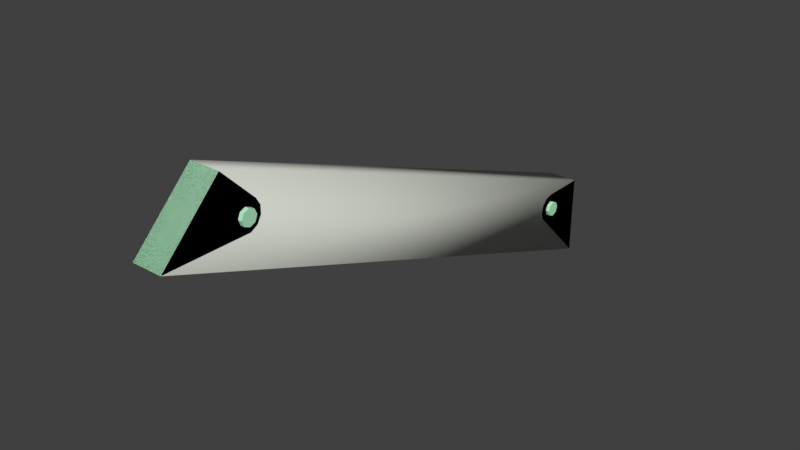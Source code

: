 # Source: support.blend  (saved by Blender 2.79.0; exported with 4.5.12 LTS)
import bpy
from mathutils import Matrix  # noqa: F401  (used for matrix-valued properties, if any)

bpy.ops.wm.read_factory_settings(use_empty=True)
scene = bpy.context.scene
scene.name = 'fling_support_01.qc'

# ---- collections
col_collection_1 = bpy.data.collections.new('Collection 1'); scene.collection.children.link(col_collection_1)
col_collection_11 = bpy.data.collections.new('Collection 11'); scene.collection.children.link(col_collection_11)

# ---- materials (node trees are filled in below, after node groups)
mat_railing_underground = bpy.data.materials.new('railing_underground')
mat_railing_underground.alpha_threshold = 0.0
mat_railing_underground.use_transparent_shadow = False
mat_railing_underground.diffuse_color = (0.4801, 0.9043, 0.5992, 1.0)
mat_railing_underground.roughness = 0.5
mat_phy = bpy.data.materials.new('  phy')
mat_phy.alpha_threshold = 0.0
mat_phy.use_transparent_shadow = False
mat_phy.diffuse_color = (0.6318, 0.6544, 0.5867, 1.0)
mat_phy.roughness = 0.5

# ---- material node trees

# ---- world
world_world = bpy.data.worlds.new('World'); scene.world = world_world
world_world.color = (0.05088, 0.05088, 0.05088)
world_world.use_sun_shadow = False
world_world.sun_shadow_jitter_overblur = 0.0
world_world.cycles.sampling_method = 'MANUAL'

# ---- meshes
me_fling_support_01_reference = bpy.data.meshes.new('fling_support_01_reference')
me_fling_support_01_reference.from_pydata([(-0.7098, -7.732, 3.076), (-0.7098, -7.0, 2.344), (1.96, 2e-06, -4.656), (0.7098, -7.0, 2.344), (1.96, -7.732, 3.076), (0.7098, -7.732, 3.076), (1.96, -8.0, 4.076), (0.7098, -7.732, 5.076), (1.96, -7.732, 5.076), (0.7098, -7.0, 5.808), (1.96, -6.0, 6.076), (0.7098, -4.0, 6.076), (1.96, 2e-06, 6.076), (-1.96, 2e-06, 6.076), (-0.7098, -4.0, 6.076), (-0.7098, -6.0, 6.076), (-1.96, -6.0, 6.076), (-1.96, -7.0, 5.808), (-0.7098, -8.0, 4.076), (-1.96, -7.732, 5.076), (-1.96, -7.732, 3.076), (-1.96, -63.23, 29.45), (-1.96, -58.47, 23.28), (-1.96, -60.92, 21.87), (-0.4598, -61.99, 24.37), (0.4598, -61.7, 22.71), (-0.4598, -60.98, 22.21), (0.4598, -59.35, 21.59), (1.256, -58.48, 21.76), (1.716, -58.21, 22.51), (1.256, -47.21, 17.66), (1.716, -57.9, 23.37), (1.256, -46.35, 20.02), (-0.4598, -47.36, 17.23), (0.4598, -47.36, 17.23), (-1.96, -59.89, 21.87), (1.96, -63.23, 29.45), (-0.7098, -60.4, 26.63), (-1.96, -58.99, 25.21), (-0.7098, -58.47, 24.32), (-1.96, -58.47, 24.32), (-0.7098, -58.47, 23.28), (-1.96, -58.99, 22.38), (-0.7098, -58.99, 22.38), (-1.96, -70.82, 21.87), (-0.7098, -60.92, 21.87), (0.7098, -65.16, 21.87), (1.96, -59.89, 21.87), (0.7098, -59.89, 21.87), (0.7098, -58.99, 22.38), (1.96, -58.47, 23.28), (0.7098, -58.47, 24.32), (1.96, -58.99, 25.21), (1.96, -58.47, 24.32), (0.7098, -58.99, 25.21), (0.7098, -60.4, 26.63), (-1.256, -58.48, 21.76), (-1.256, -47.21, 17.66), (-1.716, -46.94, 18.41), (-1.716, -57.9, 23.37), (-1.256, -57.62, 24.12), (-1.256, -46.35, 20.02), (-0.4598, -46.19, 20.45), (0.4598, -46.19, 20.45), (0.4598, -61.49, 25.09), (0.4598, -60.7, 25.46), (0.4598, -7.762, 6.544), (1.716, -8.506, 4.499), (-1.716, -8.192, 5.363), (0.4598, -58.64, 21.33), (0.4598, -57.47, 24.56), (1.256, -57.62, 24.12), (-1.716, -58.21, 22.51), (-0.4598, -4.338, 4.369), (-0.4598, -5.707, 2.414), (-0.4598, -4.707, 5.161), (-0.4598, -61.49, 25.09), (-0.4598, -60.7, 25.46), (-0.4598, -62.07, 23.5), (-0.4598, -61.7, 22.71), (-0.4598, -59.83, 25.38), (-0.4598, -59.35, 21.59), (-0.4598, -58.17, 24.81), (-0.4598, -57.47, 24.56), (-0.4598, -58.64, 21.33), (0.4598, -4.707, 5.161), (0.4598, -5.423, 5.662), (-0.4598, -5.423, 5.662), (0.4598, -7.058, 6.287), (-0.4598, -7.058, 6.287), (0.4598, -19.04, 10.65), (-1.256, -7.92, 6.112), (-0.4598, -19.04, 10.65), (-0.4598, -7.762, 6.544), (-1.256, -19.2, 10.22), (-1.716, -19.47, 9.468), (-1.716, -19.78, 8.604), (-1.716, -8.506, 4.499), (-1.256, -8.779, 3.751), (-1.256, -20.06, 7.855), (-0.4598, -8.936, 3.319), (-0.4598, -4.414, 3.499), (-0.4598, -4.915, 2.784), (0.4598, -6.577, 2.491), (-0.4598, -6.577, 2.491), (-0.4598, -8.231, 3.062), (0.4598, -8.231, 3.062), (0.4598, -20.21, 7.423), (1.256, -8.779, 3.751), (1.716, -19.78, 8.604), (1.716, -8.192, 5.363), (1.256, -19.2, 10.22), (1.716, -19.47, 9.468), (1.256, -7.92, 6.112), (1.96, -7.0, 2.344), (1.96, -7.0, 5.808), (2.46, -6.707, 3.369), (2.46, -7.0, 4.076), (2.46, -6.0, 3.076), (2.46, -60.4, 24.8), (2.46, -61.11, 24.5), (2.46, -6.707, 4.783), (1.96, -6.707, 4.783), (1.96, -7.0, 4.076), (1.96, -6.707, 3.369), (2.46, -5.293, 3.369), (1.96, -6.0, 3.076), (1.96, -5.293, 3.369), (1.96, -5.0, 4.076), (2.46, -5.0, 4.076), (2.46, -5.293, 4.783), (2.46, -6.0, 5.076), (1.96, -5.293, 4.783), (1.96, -6.0, 5.076), (0.7098, -6.0, 6.076), (0.7098, -4.0, -0.6557), (0.7098, -8.0, 4.076), (1.96, -59.7, 24.5), (1.96, -60.4, 24.8), (1.96, -61.11, 24.5), (1.96, -61.4, 23.8), (2.46, -61.4, 23.8), (2.46, -61.11, 23.09), (1.96, -61.11, 23.09), (2.46, -60.4, 22.8), (1.96, -60.4, 22.8), (2.46, -59.7, 23.09), (1.96, -59.7, 23.09), (1.96, -59.4, 23.8), (2.46, -59.7, 24.5), (2.46, -59.4, 23.8), (0.7098, -58.47, 23.28), (0.7098, -60.92, 21.87), (-2.46, -59.7, 23.09), (-2.46, -60.4, 22.8), (-2.46, -59.4, 23.8), (-1.96, -59.7, 24.5), (-1.96, -59.4, 23.8), (-1.96, -59.7, 23.09), (-1.96, -60.4, 22.8), (-2.46, -61.11, 23.09), (-1.96, -61.11, 23.09), (-1.96, -61.4, 23.8), (-2.46, -61.4, 23.8), (-1.96, -61.11, 24.5), (-2.46, -61.11, 24.5), (-1.96, -60.4, 24.8), (-2.46, -60.4, 24.8), (-2.46, -59.7, 24.5), (1.96, -60.92, 21.87), (1.96, -58.99, 22.38), (1.96, -70.82, 21.87), (0.3258, -47.19, 17.7), (-0.3258, -47.19, 17.7), (0.3258, -20.07, 7.823), (-0.3258, -20.07, 7.823), (-0.8901, -47.08, 18.0), (-0.8901, -19.96, 8.129), (-1.216, -46.89, 18.53), (-1.216, -19.76, 8.659), (-1.216, -46.67, 19.14), (-1.216, -19.54, 9.271), (-0.8901, -19.35, 9.802), (-0.8901, -46.47, 19.67), (-0.3258, -46.36, 19.98), (-0.3258, -19.24, 10.11), (0.3258, -46.36, 19.98), (0.3258, -19.24, 10.11), (0.8901, -46.47, 19.67), (0.8901, -19.35, 9.802), (1.216, -19.54, 9.271), (1.216, -46.67, 19.14), (1.216, -19.76, 8.659), (1.216, -46.89, 18.53), (0.8901, -19.96, 8.129), (0.8901, -47.08, 18.0), (-2.46, -6.707, 3.369), (-2.46, -5.293, 4.783), (-2.46, -5.293, 3.369), (-0.7098, -4.0, -0.6557), (-0.7098, -7.0, 5.808), (-0.7098, -7.732, 5.076), (0.4598, -61.99, 24.37), (0.4598, -62.07, 23.5), (0.4598, -60.98, 22.21), (0.4598, -59.83, 25.38), (0.4598, -58.17, 24.81), (1.256, -20.06, 7.855), (-0.4598, -20.21, 7.423), (-1.96, -5.293, 4.783), (-2.46, -6.0, 5.076), (-1.96, -5.0, 4.076), (-2.46, -5.0, 4.076), (-1.96, -5.293, 3.369), (-1.96, -6.0, 3.076), (-2.46, -6.0, 3.076), (-1.96, -6.707, 3.369), (-2.46, -7.0, 4.076), (-1.96, -7.0, 4.076), (-1.96, -6.707, 4.783), (-2.46, -6.707, 4.783), (-1.96, -6.0, 5.076), (-1.96, 2e-06, -4.656), (-1.96, -8.0, 4.076), (-1.96, -7.0, 2.344), (-1.716, -46.62, 19.27), (1.716, -46.62, 19.27), (1.716, -46.94, 18.41), (0.4598, -4.338, 4.369), (0.4598, -4.414, 3.499), (0.4598, -4.915, 2.784), (0.4598, -5.707, 2.414), (0.4598, -8.936, 3.319), (-0.7098, -59.89, 21.87), (-0.7098, -58.99, 25.21), (-0.7098, -65.16, 21.87)], [], [(224, 0, 20), (0, 224, 1), (222, 1, 224), (1, 222, 199), (199, 222, 135), (2, 135, 222), (114, 135, 2), (135, 114, 3), (4, 3, 114), (3, 4, 5), (6, 5, 4), (5, 6, 136), (6, 7, 136), (7, 6, 8), (8, 9, 7), (9, 8, 115), (115, 134, 9), (134, 115, 10), (10, 11, 134), (12, 11, 10), (12, 14, 11), (13, 14, 12), (13, 15, 14), (15, 13, 16), (16, 200, 15), (200, 16, 17), (17, 201, 200), (201, 17, 19), (19, 18, 201), (18, 19, 223), (20, 18, 223), (18, 20, 0), (21, 38, 44), (40, 44, 38), (22, 44, 40), (42, 44, 22), (23, 44, 42), (23, 42, 35), (202, 24, 203), (78, 203, 24), (203, 78, 25), (79, 25, 78), (79, 26, 25), (204, 25, 26), (26, 81, 204), (27, 204, 81), (81, 34, 27), (69, 27, 34), (69, 34, 28), (30, 28, 34), (28, 30, 29), (227, 29, 30), (29, 227, 31), (226, 31, 227), (226, 32, 31), (71, 31, 32), (32, 63, 71), (70, 71, 63), (84, 33, 81), (33, 34, 81), (35, 233, 23), (52, 55, 36), (55, 37, 36), (36, 37, 21), (37, 234, 21), (38, 21, 234), (234, 39, 38), (40, 38, 39), (39, 41, 40), (22, 40, 41), (41, 43, 22), (42, 22, 43), (42, 43, 35), (233, 35, 43), (45, 23, 233), (23, 45, 44), (235, 44, 45), (46, 44, 235), (44, 46, 171), (171, 46, 169), (152, 169, 46), (169, 152, 47), (48, 47, 152), (47, 48, 170), (49, 170, 48), (49, 151, 170), (50, 170, 151), (151, 51, 50), (53, 50, 51), (51, 54, 53), (52, 53, 54), (54, 55, 52), (33, 84, 57), (56, 57, 84), (56, 72, 57), (58, 57, 72), (72, 59, 58), (225, 58, 59), (59, 60, 225), (61, 225, 60), (61, 60, 62), (83, 62, 60), (83, 82, 62), (62, 82, 63), (63, 82, 70), (206, 70, 82), (64, 65, 76), (77, 76, 65), (65, 205, 77), (80, 77, 205), (205, 206, 80), (82, 80, 206), (66, 108, 232), (108, 66, 67), (67, 66, 110), (110, 66, 113), (98, 93, 100), (93, 98, 97), (93, 97, 68), (93, 68, 91), (69, 28, 70), (29, 70, 28), (31, 70, 29), (71, 70, 31), (84, 83, 56), (72, 56, 83), (59, 72, 83), (60, 59, 83), (102, 73, 101), (73, 102, 75), (75, 102, 74), (75, 74, 104), (75, 104, 87), (87, 104, 105), (87, 105, 89), (89, 105, 100), (89, 100, 93), (24, 76, 78), (77, 78, 76), (79, 78, 77), (26, 79, 77), (80, 26, 77), (81, 26, 80), (82, 81, 80), (84, 81, 82), (83, 84, 82), (73, 85, 228), (85, 73, 75), (75, 86, 85), (86, 75, 87), (87, 88, 86), (88, 87, 89), (89, 66, 88), (66, 89, 90), (90, 89, 92), (92, 89, 93), (91, 92, 93), (92, 91, 94), (91, 95, 94), (95, 91, 68), (68, 96, 95), (96, 68, 97), (97, 99, 96), (99, 97, 98), (100, 99, 98), (99, 100, 208), (73, 229, 101), (229, 73, 228), (105, 208, 100), (105, 107, 208), (230, 101, 229), (101, 230, 102), (231, 102, 230), (102, 231, 74), (231, 104, 74), (104, 231, 103), (103, 105, 104), (105, 103, 106), (106, 107, 105), (107, 106, 232), (108, 107, 232), (107, 108, 207), (67, 207, 108), (207, 67, 109), (110, 109, 67), (109, 110, 112), (110, 111, 112), (111, 110, 113), (113, 90, 111), (90, 113, 66), (24, 202, 76), (64, 76, 202), (4, 114, 6), (2, 6, 114), (2, 8, 6), (2, 115, 8), (2, 10, 115), (10, 2, 12), (116, 121, 117), (121, 116, 118), (121, 118, 131), (131, 118, 130), (130, 118, 125), (130, 125, 129), (146, 150, 144), (142, 144, 150), (149, 142, 150), (119, 142, 149), (141, 142, 119), (120, 141, 119), (133, 121, 131), (121, 133, 122), (123, 121, 122), (121, 123, 117), (124, 117, 123), (117, 124, 116), (124, 118, 116), (118, 124, 126), (126, 125, 118), (125, 126, 127), (128, 125, 127), (125, 128, 129), (132, 129, 128), (129, 132, 130), (132, 131, 130), (131, 132, 133), (135, 134, 11), (134, 135, 9), (9, 135, 7), (7, 135, 136), (136, 135, 3), (5, 136, 3), (137, 138, 149), (119, 149, 138), (119, 138, 120), (139, 120, 138), (120, 139, 141), (140, 141, 139), (140, 143, 141), (142, 141, 143), (143, 145, 142), (144, 142, 145), (144, 145, 146), (147, 146, 145), (146, 147, 150), (148, 150, 147), (148, 137, 150), (149, 150, 137), (55, 54, 46), (51, 46, 54), (151, 46, 51), (49, 46, 151), (152, 46, 49), (152, 49, 48), (199, 11, 14), (11, 199, 135), (154, 155, 153), (155, 154, 160), (155, 160, 168), (168, 160, 167), (167, 160, 163), (167, 163, 165), (37, 55, 235), (46, 235, 55), (156, 155, 168), (155, 156, 157), (158, 155, 157), (155, 158, 153), (159, 153, 158), (153, 159, 154), (159, 160, 154), (160, 159, 161), (161, 163, 160), (163, 161, 162), (164, 163, 162), (163, 164, 165), (166, 165, 164), (165, 166, 167), (166, 168, 167), (168, 166, 156), (170, 169, 47), (169, 170, 171), (170, 50, 171), (50, 53, 171), (53, 52, 171), (36, 171, 52), (172, 194, 195), (194, 172, 174), (173, 174, 172), (174, 173, 175), (176, 175, 173), (175, 176, 177), (178, 177, 176), (177, 178, 179), (180, 179, 178), (179, 180, 181), (183, 181, 180), (181, 183, 182), (184, 182, 183), (182, 184, 185), (186, 185, 184), (185, 186, 187), (188, 187, 186), (187, 188, 189), (188, 190, 189), (190, 188, 191), (191, 192, 190), (192, 191, 193), (193, 194, 192), (194, 193, 195), (217, 220, 196), (215, 196, 220), (210, 215, 220), (197, 215, 210), (198, 215, 197), (212, 198, 197), (0, 1, 18), (199, 18, 1), (199, 201, 18), (199, 200, 201), (199, 15, 200), (15, 199, 14), (202, 203, 64), (65, 64, 203), (25, 65, 203), (205, 65, 25), (204, 205, 25), (27, 205, 204), (206, 205, 27), (69, 206, 27), (70, 206, 69), (94, 90, 92), (94, 111, 90), (95, 111, 94), (95, 112, 111), (96, 112, 95), (96, 109, 112), (99, 109, 96), (99, 207, 109), (208, 207, 99), (207, 208, 107), (221, 209, 210), (197, 210, 209), (197, 209, 212), (211, 212, 209), (212, 211, 198), (213, 198, 211), (213, 214, 198), (215, 198, 214), (214, 216, 215), (196, 215, 216), (196, 216, 217), (218, 217, 216), (217, 218, 220), (219, 220, 218), (219, 221, 220), (210, 220, 221), (222, 16, 13), (16, 222, 17), (17, 222, 19), (19, 222, 223), (223, 222, 224), (20, 223, 224), (62, 63, 61), (63, 32, 61), (61, 32, 225), (32, 226, 225), (225, 226, 58), (226, 227, 58), (58, 227, 57), (227, 30, 57), (57, 30, 33), (34, 33, 30), (228, 230, 229), (230, 228, 85), (230, 85, 231), (231, 85, 86), (231, 86, 103), (103, 86, 106), (106, 86, 88), (106, 88, 232), (232, 88, 66), (43, 45, 233), (45, 43, 235), (43, 41, 235), (41, 39, 235), (39, 234, 235), (37, 235, 234), (222, 13, 12, 2), (44, 171, 36, 21)])
me_fling_support_01_reference.polygons.foreach_set('use_smooth', [True] * 390)
_uv = me_fling_support_01_reference.uv_layers.new(name='UVMap')
_uv.uv.foreach_set('vector', [0.6015, 0.7962, 0.5915, 0.7883, 0.6013, 0.7881, 0.5915, 0.7883, 0.6015, 0.7962, 0.5917, 0.7964, 0.6034, 0.8735, 0.5917, 0.7964, 0.6015, 0.7962, 0.5917, 0.7964, 0.6034, 0.8735, 0.5926, 0.8295, 0.5926, 0.8295, 0.6034, 0.8735, 0.5815, 0.8298, 0.5728, 0.8742, 0.5815, 0.8298, 0.6034, 0.8735, 0.5709, 0.7969, 0.5815, 0.8298, 0.5728, 0.8742, 0.5815, 0.8298, 0.5709, 0.7969, 0.5806, 0.7967, 0.5707, 0.7888, 0.5806, 0.7967, 0.5709, 0.7969, 0.5806, 0.7967, 0.5707, 0.7888, 0.5804, 0.7886, 0.5705, 0.7808, 0.5804, 0.7886, 0.5707, 0.7888, 0.5804, 0.7886, 0.5705, 0.7808, 0.5802, 0.7805, 0.5705, 0.7808, 0.58, 0.7724, 0.5802, 0.7805, 0.58, 0.7724, 0.5705, 0.7808, 0.5703, 0.7727, 0.5703, 0.7727, 0.5798, 0.7643, 0.58, 0.7724, 0.5798, 0.7643, 0.5703, 0.7727, 0.5701, 0.7646, 0.5701, 0.7646, 0.5796, 0.7563, 0.5798, 0.7643, 0.5796, 0.7563, 0.5701, 0.7646, 0.5699, 0.7565, 0.5699, 0.7565, 0.5793, 0.7406, 0.5796, 0.7563, 0.5687, 0.7096, 0.5793, 0.7406, 0.5699, 0.7565, 0.5687, 0.7096, 0.5903, 0.7404, 0.5793, 0.7406, 0.5993, 0.7089, 0.5903, 0.7404, 0.5687, 0.7096, 0.5993, 0.7089, 0.5907, 0.756, 0.5903, 0.7404, 0.5907, 0.756, 0.5993, 0.7089, 0.6005, 0.7557, 0.6005, 0.7557, 0.5909, 0.7641, 0.5907, 0.756, 0.5909, 0.7641, 0.6005, 0.7557, 0.6007, 0.7638, 0.6007, 0.7638, 0.5911, 0.7722, 0.5909, 0.7641, 0.5911, 0.7722, 0.6007, 0.7638, 0.6009, 0.7719, 0.6009, 0.7719, 0.5913, 0.7802, 0.5911, 0.7722, 0.5913, 0.7802, 0.6009, 0.7719, 0.6011, 0.78, 0.6013, 0.7881, 0.5913, 0.7802, 0.6011, 0.78, 0.5913, 0.7802, 0.6013, 0.7881, 0.5915, 0.7883, 0.7505, -0.01353, 0.7963, -0.01467, 0.7484, -0.09545, 0.8038, -0.0169, 0.7484, -0.09545, 0.7963, -0.01467, 0.8093, -0.02263, 0.7484, -0.09545, 0.8038, -0.0169, 0.8111, -0.03031, 0.7484, -0.09545, 0.8093, -0.02263, 0.8032, -0.04334, 0.7484, -0.09545, 0.8111, -0.03031, 0.8032, -0.04334, 0.8111, -0.03031, 0.8089, -0.03789, 0.8845, 0.106, 0.8845, 0.1131, 0.8777, 0.106, 0.8777, 0.1131, 0.8777, 0.106, 0.8845, 0.1131, 0.8777, 0.106, 0.8777, 0.1131, 0.8709, 0.106, 0.8709, 0.1131, 0.8709, 0.106, 0.8777, 0.1131, 0.8709, 0.1131, 0.864, 0.1131, 0.8709, 0.106, 0.864, 0.106, 0.8709, 0.106, 0.864, 0.1131, 0.864, 0.1131, 0.8504, 0.1131, 0.864, 0.106, 0.8504, 0.106, 0.864, 0.106, 0.8504, 0.1131, 0.8504, 0.1131, 0.7508, 0.106, 0.8504, 0.106, 0.8445, 0.106, 0.8504, 0.106, 0.7508, 0.106, 0.8445, 0.106, 0.7508, 0.106, 0.8445, 0.09877, 0.7508, 0.09877, 0.8445, 0.09877, 0.7508, 0.106, 0.8445, 0.09877, 0.7508, 0.09877, 0.8445, 0.09159, 0.7508, 0.09159, 0.8445, 0.09159, 0.7508, 0.09877, 0.8445, 0.09159, 0.7508, 0.09159, 0.8445, 0.0844, 0.7508, 0.0844, 0.8445, 0.0844, 0.7508, 0.09159, 0.7508, 0.0844, 0.7508, 0.07722, 0.8445, 0.0844, 0.8445, 0.07722, 0.8445, 0.0844, 0.7508, 0.07722, 0.7508, 0.07722, 0.7508, 0.07003, 0.8445, 0.07722, 0.8445, 0.07003, 0.8445, 0.07722, 0.7508, 0.07003, 0.8445, 0.1131, 0.7508, 0.1131, 0.8504, 0.1131, 0.7508, 0.1131, 0.7508, 0.106, 0.8504, 0.1131, 0.6013, 0.7881, 0.5915, 0.7883, 0.6015, 0.7962, 0.5699, 0.7565, 0.5793, 0.7406, 0.5687, 0.7096, 0.5793, 0.7406, 0.5903, 0.7404, 0.5687, 0.7096, 0.5687, 0.7096, 0.5903, 0.7404, 0.5993, 0.7089, 0.5903, 0.7404, 0.5907, 0.756, 0.5993, 0.7089, 0.6005, 0.7557, 0.5993, 0.7089, 0.5907, 0.756, 0.5907, 0.756, 0.5909, 0.7641, 0.6005, 0.7557, 0.6007, 0.7638, 0.6005, 0.7557, 0.5909, 0.7641, 0.5909, 0.7641, 0.5911, 0.7722, 0.6007, 0.7638, 0.6009, 0.7719, 0.6007, 0.7638, 0.5911, 0.7722, 0.5911, 0.7722, 0.5913, 0.7802, 0.6009, 0.7719, 0.6011, 0.78, 0.6009, 0.7719, 0.5913, 0.7802, 0.6011, 0.78, 0.5913, 0.7802, 0.6013, 0.7881, 0.5915, 0.7883, 0.6013, 0.7881, 0.5913, 0.7802, 0.5917, 0.7964, 0.6015, 0.7962, 0.5915, 0.7883, 0.6015, 0.7962, 0.5917, 0.7964, 0.6034, 0.8735, 0.5926, 0.8295, 0.6034, 0.8735, 0.5917, 0.7964, 0.5815, 0.8298, 0.6034, 0.8735, 0.5926, 0.8295, 0.6034, 0.8735, 0.5815, 0.8298, 0.5728, 0.8742, 0.5728, 0.8742, 0.5815, 0.8298, 0.5709, 0.7969, 0.5806, 0.7967, 0.5709, 0.7969, 0.5815, 0.8298, 0.5709, 0.7969, 0.5806, 0.7967, 0.5707, 0.7888, 0.5804, 0.7886, 0.5707, 0.7888, 0.5806, 0.7967, 0.5707, 0.7888, 0.5804, 0.7886, 0.5705, 0.7808, 0.5802, 0.7805, 0.5705, 0.7808, 0.5804, 0.7886, 0.5802, 0.7805, 0.58, 0.7724, 0.5705, 0.7808, 0.5703, 0.7727, 0.5705, 0.7808, 0.58, 0.7724, 0.58, 0.7724, 0.5798, 0.7643, 0.5703, 0.7727, 0.5701, 0.7646, 0.5703, 0.7727, 0.5798, 0.7643, 0.5798, 0.7643, 0.5796, 0.7563, 0.5701, 0.7646, 0.5699, 0.7565, 0.5701, 0.7646, 0.5796, 0.7563, 0.5796, 0.7563, 0.5793, 0.7406, 0.5699, 0.7565, 0.7508, 0.0413, 0.8445, 0.0413, 0.7508, 0.04848, 0.8445, 0.04848, 0.7508, 0.04848, 0.8445, 0.0413, 0.8445, 0.04848, 0.8445, 0.05567, 0.7508, 0.04848, 0.7508, 0.05567, 0.7508, 0.04848, 0.8445, 0.05567, 0.8445, 0.05567, 0.8445, 0.06285, 0.7508, 0.05567, 0.7508, 0.06285, 0.7508, 0.05567, 0.8445, 0.06285, 0.8445, 0.06285, 0.8445, 0.07003, 0.7508, 0.06285, 0.7508, 0.07003, 0.7508, 0.06285, 0.8445, 0.07003, 0.7508, 0.07003, 0.8445, 0.07003, 0.7508, 0.07722, 0.8445, 0.07722, 0.7508, 0.07722, 0.8445, 0.07003, 0.8445, 0.07722, 0.8504, 0.07722, 0.7508, 0.07722, 0.7508, 0.07722, 0.8504, 0.07722, 0.7508, 0.0844, 0.7508, 0.0844, 0.8504, 0.07722, 0.8445, 0.0844, 0.8504, 0.0844, 0.8445, 0.0844, 0.8504, 0.07722, 0.8231, 0.07003, 0.8299, 0.07003, 0.8231, 0.07722, 0.8299, 0.07722, 0.8231, 0.07722, 0.8299, 0.07003, 0.8299, 0.07003, 0.8367, 0.07003, 0.8299, 0.07722, 0.8367, 0.07722, 0.8299, 0.07722, 0.8367, 0.07003, 0.8367, 0.07003, 0.8504, 0.07003, 0.8367, 0.07722, 0.8504, 0.07722, 0.8367, 0.07722, 0.8504, 0.07003, 0.8294, 0.1303, 0.8357, 0.1071, 0.8294, 0.1035, 0.8357, 0.1071, 0.8294, 0.1303, 0.8393, 0.1133, 0.8393, 0.1133, 0.8294, 0.1303, 0.8393, 0.1205, 0.8393, 0.1205, 0.8294, 0.1303, 0.8357, 0.1267, 0.8356, 0.05911, 0.8294, 0.03589, 0.8294, 0.0627, 0.8294, 0.03589, 0.8356, 0.05911, 0.8392, 0.05289, 0.8294, 0.03589, 0.8392, 0.05289, 0.8392, 0.04571, 0.8294, 0.03589, 0.8392, 0.04571, 0.8356, 0.03948, 0.8294, 0.1035, 0.8357, 0.1071, 0.8294, 0.1303, 0.8393, 0.1133, 0.8294, 0.1303, 0.8357, 0.1071, 0.8393, 0.1205, 0.8294, 0.1303, 0.8393, 0.1133, 0.8357, 0.1267, 0.8294, 0.1303, 0.8393, 0.1205, 0.8294, 0.0627, 0.8294, 0.03589, 0.8356, 0.05911, 0.8392, 0.05289, 0.8356, 0.05911, 0.8294, 0.03589, 0.8392, 0.04571, 0.8392, 0.05289, 0.8294, 0.03589, 0.8356, 0.03948, 0.8392, 0.04571, 0.8294, 0.03589, 0.8604, 0.04943, 0.8604, 0.06261, 0.8622, 0.05602, 0.8604, 0.06261, 0.8604, 0.04943, 0.8556, 0.06744, 0.8556, 0.06744, 0.8604, 0.04943, 0.8556, 0.04461, 0.8556, 0.06744, 0.8556, 0.04461, 0.849, 0.04284, 0.8556, 0.06744, 0.849, 0.04284, 0.849, 0.06921, 0.849, 0.06921, 0.849, 0.04284, 0.8353, 0.04262, 0.849, 0.06921, 0.8353, 0.04262, 0.8353, 0.06943, 0.8353, 0.06943, 0.8353, 0.04262, 0.8295, 0.04262, 0.8353, 0.06943, 0.8295, 0.04262, 0.8295, 0.06943, 0.8622, 0.05602, 0.8604, 0.06261, 0.8604, 0.04943, 0.8556, 0.06744, 0.8604, 0.04943, 0.8604, 0.06261, 0.8556, 0.04461, 0.8604, 0.04943, 0.8556, 0.06744, 0.849, 0.04284, 0.8556, 0.04461, 0.8556, 0.06744, 0.849, 0.06921, 0.849, 0.04284, 0.8556, 0.06744, 0.8353, 0.04262, 0.849, 0.04284, 0.849, 0.06921, 0.8353, 0.06943, 0.8353, 0.04262, 0.849, 0.06921, 0.8295, 0.04262, 0.8353, 0.04262, 0.8353, 0.06943, 0.8295, 0.06943, 0.8295, 0.04262, 0.8353, 0.06943, 0.8231, 0.07722, 0.8299, 0.07003, 0.8231, 0.07003, 0.8299, 0.07003, 0.8231, 0.07722, 0.8299, 0.07722, 0.8299, 0.07722, 0.8367, 0.07003, 0.8299, 0.07003, 0.8367, 0.07003, 0.8299, 0.07722, 0.8367, 0.07722, 0.8367, 0.07722, 0.8504, 0.07003, 0.8367, 0.07003, 0.8504, 0.07003, 0.8367, 0.07722, 0.8504, 0.07722, 0.8504, 0.07722, 0.8445, 0.0844, 0.8504, 0.0844, 0.8445, 0.0844, 0.8504, 0.07722, 0.7508, 0.0844, 0.7508, 0.0844, 0.8504, 0.07722, 0.7508, 0.07722, 0.7508, 0.07722, 0.8504, 0.07722, 0.8445, 0.07722, 0.8445, 0.07003, 0.7508, 0.07722, 0.8445, 0.07722, 0.7508, 0.07722, 0.8445, 0.07003, 0.7508, 0.07003, 0.8445, 0.07003, 0.7508, 0.06285, 0.7508, 0.07003, 0.7508, 0.06285, 0.8445, 0.07003, 0.8445, 0.06285, 0.8445, 0.06285, 0.7508, 0.05567, 0.7508, 0.06285, 0.7508, 0.05567, 0.8445, 0.06285, 0.8445, 0.05567, 0.8445, 0.05567, 0.7508, 0.04848, 0.7508, 0.05567, 0.7508, 0.04848, 0.8445, 0.05567, 0.8445, 0.04848, 0.8445, 0.0413, 0.7508, 0.04848, 0.8445, 0.04848, 0.7508, 0.04848, 0.8445, 0.0413, 0.7508, 0.0413, 0.017, 0.01977, 0.009814, 0.01295, 0.017, 0.01295, 0.009814, 0.01295, 0.017, 0.01977, 0.009814, 0.01977, 0.8504, 0.1131, 0.7508, 0.1131, 0.8445, 0.1131, 0.8504, 0.1131, 0.7508, 0.106, 0.7508, 0.1131, 0.8777, 0.106, 0.8845, 0.1131, 0.8845, 0.106, 0.8845, 0.1131, 0.8777, 0.106, 0.8777, 0.1131, 0.8709, 0.106, 0.8777, 0.1131, 0.8777, 0.106, 0.8777, 0.1131, 0.8709, 0.106, 0.8709, 0.1131, 0.8709, 0.106, 0.864, 0.1131, 0.8709, 0.1131, 0.864, 0.1131, 0.8709, 0.106, 0.864, 0.106, 0.864, 0.106, 0.8504, 0.1131, 0.864, 0.1131, 0.8504, 0.1131, 0.864, 0.106, 0.8504, 0.106, 0.8504, 0.106, 0.7508, 0.106, 0.8504, 0.1131, 0.7508, 0.106, 0.8504, 0.106, 0.8445, 0.106, 0.8445, 0.09877, 0.7508, 0.106, 0.8445, 0.106, 0.7508, 0.106, 0.8445, 0.09877, 0.7508, 0.09877, 0.8445, 0.09159, 0.7508, 0.09877, 0.8445, 0.09877, 0.7508, 0.09877, 0.8445, 0.09159, 0.7508, 0.09159, 0.8445, 0.0844, 0.7508, 0.09159, 0.8445, 0.09159, 0.7508, 0.09159, 0.8445, 0.0844, 0.7508, 0.0844, 0.8445, 0.0844, 0.7508, 0.07722, 0.7508, 0.0844, 0.7508, 0.07722, 0.8445, 0.0844, 0.8445, 0.07722, 0.8445, 0.07722, 0.7508, 0.07003, 0.7508, 0.07722, 0.7508, 0.07003, 0.8445, 0.07722, 0.8445, 0.07003, 0.017, 0.01295, 0.009814, 0.01295, 0.017, 0.01977, 0.009814, 0.01977, 0.017, 0.01977, 0.009814, 0.01295, 0.8108, 0.03782, 0.8053, 0.04355, 0.8126, 0.03014, 0.7532, 0.09831, 0.8126, 0.03014, 0.8053, 0.04355, 0.7532, 0.09831, 0.8104, 0.02256, 0.8126, 0.03014, 0.7532, 0.09831, 0.8047, 0.01711, 0.8104, 0.02256, 0.7532, 0.09831, 0.797, 0.01525, 0.8047, 0.01711, 0.797, 0.01525, 0.7532, 0.09831, 0.7512, 0.01639, 0.8333, 0.1746, 0.8435, 0.1789, 0.8375, 0.1789, 0.8435, 0.1789, 0.8333, 0.1746, 0.8333, 0.1686, 0.8435, 0.1789, 0.8333, 0.1686, 0.8477, 0.1746, 0.8477, 0.1746, 0.8333, 0.1686, 0.8477, 0.1686, 0.8477, 0.1686, 0.8333, 0.1686, 0.8375, 0.1644, 0.8477, 0.1686, 0.8375, 0.1644, 0.8435, 0.1644, 0.8375, 0.1789, 0.8435, 0.1789, 0.8333, 0.1746, 0.8333, 0.1686, 0.8333, 0.1746, 0.8435, 0.1789, 0.8477, 0.1746, 0.8333, 0.1686, 0.8435, 0.1789, 0.8477, 0.1686, 0.8333, 0.1686, 0.8477, 0.1746, 0.8375, 0.1644, 0.8333, 0.1686, 0.8477, 0.1686, 0.8435, 0.1644, 0.8375, 0.1644, 0.8477, 0.1686, 0.8294, 0.1926, 0.8333, 0.1866, 0.8333, 0.1926, 0.8333, 0.1866, 0.8294, 0.1926, 0.8294, 0.1866, 0.8294, 0.1806, 0.8333, 0.1866, 0.8294, 0.1866, 0.8333, 0.1866, 0.8294, 0.1806, 0.8333, 0.1806, 0.8294, 0.1746, 0.8333, 0.1806, 0.8294, 0.1806, 0.8333, 0.1806, 0.8294, 0.1746, 0.8333, 0.1746, 0.8294, 0.1746, 0.8333, 0.1686, 0.8333, 0.1746, 0.8333, 0.1686, 0.8294, 0.1746, 0.8294, 0.1686, 0.8294, 0.1686, 0.8333, 0.1627, 0.8333, 0.1686, 0.8333, 0.1627, 0.8294, 0.1686, 0.8294, 0.1627, 0.8294, 0.1567, 0.8333, 0.1627, 0.8294, 0.1627, 0.8333, 0.1627, 0.8294, 0.1567, 0.8333, 0.1567, 0.8294, 0.1507, 0.8333, 0.1567, 0.8294, 0.1567, 0.8333, 0.1567, 0.8294, 0.1507, 0.8333, 0.1507, 0.8294, 0.1507, 0.8333, 0.1447, 0.8333, 0.1507, 0.8333, 0.1447, 0.8294, 0.1507, 0.8294, 0.1447, 0.8203, -0.01143, 0.8038, -0.06244, 0.8191, -0.06282, 0.8038, -0.06244, 0.8203, -0.01143, 0.7962, -0.0602, 0.7962, -0.0602, 0.8203, -0.01143, 0.7908, -0.05448, 0.7908, -0.05448, 0.8203, -0.01143, 0.7889, -0.04679, 0.7889, -0.04679, 0.8203, -0.01143, 0.7969, -0.03376, 0.7912, -0.03921, 0.7889, -0.04679, 0.7969, -0.03376, 0.8294, 0.1447, 0.8294, 0.1507, 0.8333, 0.1447, 0.8333, 0.1507, 0.8333, 0.1447, 0.8294, 0.1507, 0.8333, 0.1507, 0.8294, 0.1507, 0.8333, 0.1567, 0.8294, 0.1567, 0.8333, 0.1567, 0.8294, 0.1507, 0.8333, 0.1567, 0.8294, 0.1567, 0.8333, 0.1627, 0.8294, 0.1627, 0.8333, 0.1627, 0.8294, 0.1567, 0.8294, 0.1627, 0.8294, 0.1686, 0.8333, 0.1627, 0.8333, 0.1686, 0.8333, 0.1627, 0.8294, 0.1686, 0.8294, 0.1686, 0.8294, 0.1746, 0.8333, 0.1686, 0.8333, 0.1746, 0.8333, 0.1686, 0.8294, 0.1746, 0.8333, 0.1746, 0.8294, 0.1746, 0.8333, 0.1806, 0.8294, 0.1806, 0.8333, 0.1806, 0.8294, 0.1746, 0.8333, 0.1806, 0.8294, 0.1806, 0.8333, 0.1866, 0.8294, 0.1866, 0.8333, 0.1866, 0.8294, 0.1806, 0.8294, 0.1866, 0.8294, 0.1926, 0.8333, 0.1866, 0.8333, 0.1926, 0.8333, 0.1866, 0.8294, 0.1926, 0.8191, -0.06282, 0.8038, -0.06244, 0.8203, -0.01143, 0.7962, -0.0602, 0.8203, -0.01143, 0.8038, -0.06244, 0.7908, -0.05448, 0.8203, -0.01143, 0.7962, -0.0602, 0.7889, -0.04679, 0.8203, -0.01143, 0.7908, -0.05448, 0.7969, -0.03376, 0.8203, -0.01143, 0.7889, -0.04679, 0.7969, -0.03376, 0.7889, -0.04679, 0.7912, -0.03921, 0.5956, 0.8395, 0.5835, 0.7884, 0.5943, 0.7881, 0.5835, 0.7884, 0.5956, 0.8395, 0.5848, 0.8398, 0.8333, 0.1746, 0.8435, 0.1789, 0.8375, 0.1789, 0.8435, 0.1789, 0.8333, 0.1746, 0.8333, 0.1686, 0.8435, 0.1789, 0.8333, 0.1686, 0.8477, 0.1746, 0.8477, 0.1746, 0.8333, 0.1686, 0.8477, 0.1686, 0.8477, 0.1686, 0.8333, 0.1686, 0.8375, 0.1644, 0.8477, 0.1686, 0.8375, 0.1644, 0.8435, 0.1644, 0.5943, 0.7881, 0.5835, 0.7884, 0.5956, 0.8395, 0.5848, 0.8398, 0.5956, 0.8395, 0.5835, 0.7884, 0.8294, 0.1926, 0.8333, 0.1866, 0.8333, 0.1926, 0.8333, 0.1866, 0.8294, 0.1926, 0.8294, 0.1866, 0.8294, 0.1806, 0.8333, 0.1866, 0.8294, 0.1866, 0.8333, 0.1866, 0.8294, 0.1806, 0.8333, 0.1806, 0.8294, 0.1746, 0.8333, 0.1806, 0.8294, 0.1806, 0.8333, 0.1806, 0.8294, 0.1746, 0.8333, 0.1746, 0.8294, 0.1746, 0.8333, 0.1686, 0.8333, 0.1746, 0.8333, 0.1686, 0.8294, 0.1746, 0.8294, 0.1686, 0.8294, 0.1686, 0.8333, 0.1627, 0.8333, 0.1686, 0.8333, 0.1627, 0.8294, 0.1686, 0.8294, 0.1627, 0.8294, 0.1567, 0.8333, 0.1627, 0.8294, 0.1627, 0.8333, 0.1627, 0.8294, 0.1567, 0.8333, 0.1567, 0.8294, 0.1507, 0.8333, 0.1567, 0.8294, 0.1567, 0.8333, 0.1567, 0.8294, 0.1507, 0.8333, 0.1507, 0.8294, 0.1507, 0.8333, 0.1447, 0.8333, 0.1507, 0.8333, 0.1447, 0.8294, 0.1507, 0.8294, 0.1447, 0.8126, 0.03014, 0.8053, 0.04355, 0.8108, 0.03782, 0.8053, 0.04355, 0.8126, 0.03014, 0.7532, 0.09831, 0.8126, 0.03014, 0.8104, 0.02256, 0.7532, 0.09831, 0.8104, 0.02256, 0.8047, 0.01711, 0.7532, 0.09831, 0.8047, 0.01711, 0.797, 0.01525, 0.7532, 0.09831, 0.7512, 0.01639, 0.7532, 0.09831, 0.797, 0.01525, 0.6134, 0.3033, 0.6185, 0.07776, 0.6185, 0.3033, 0.6185, 0.07776, 0.6134, 0.3033, 0.6134, 0.07776, 0.6083, 0.3033, 0.6134, 0.07776, 0.6134, 0.3033, 0.6134, 0.07776, 0.6083, 0.3033, 0.6083, 0.07776, 0.6032, 0.3033, 0.6083, 0.07776, 0.6083, 0.3033, 0.6083, 0.07776, 0.6032, 0.3033, 0.6032, 0.07776, 0.5981, 0.3033, 0.6032, 0.07776, 0.6032, 0.3033, 0.6032, 0.07776, 0.5981, 0.3033, 0.5981, 0.07776, 0.5931, 0.3033, 0.5981, 0.07776, 0.5981, 0.3033, 0.5981, 0.07776, 0.5931, 0.3033, 0.5931, 0.07776, 0.588, 0.3033, 0.5931, 0.07776, 0.5931, 0.3033, 0.5931, 0.07776, 0.588, 0.3033, 0.588, 0.07776, 0.5829, 0.3033, 0.588, 0.07776, 0.588, 0.3033, 0.588, 0.07776, 0.5829, 0.3033, 0.5829, 0.07776, 0.5778, 0.3033, 0.5829, 0.07776, 0.5829, 0.3033, 0.5829, 0.07776, 0.5778, 0.3033, 0.5778, 0.07776, 0.5727, 0.3033, 0.5778, 0.07776, 0.5778, 0.3033, 0.5778, 0.07776, 0.5727, 0.3033, 0.5727, 0.07776, 0.5727, 0.3033, 0.5676, 0.07776, 0.5727, 0.07776, 0.5676, 0.07776, 0.5727, 0.3033, 0.5676, 0.3033, 0.5676, 0.3033, 0.5625, 0.07776, 0.5676, 0.07776, 0.5625, 0.07776, 0.5676, 0.3033, 0.5625, 0.3033, 0.5625, 0.3033, 0.5574, 0.07776, 0.5625, 0.07776, 0.5574, 0.07776, 0.5625, 0.3033, 0.5574, 0.3033, 0.8375, 0.1789, 0.8435, 0.1789, 0.8333, 0.1746, 0.8333, 0.1686, 0.8333, 0.1746, 0.8435, 0.1789, 0.8477, 0.1746, 0.8333, 0.1686, 0.8435, 0.1789, 0.8477, 0.1686, 0.8333, 0.1686, 0.8477, 0.1746, 0.8375, 0.1644, 0.8333, 0.1686, 0.8477, 0.1686, 0.8435, 0.1644, 0.8375, 0.1644, 0.8477, 0.1686, 0.859, -0.04089, 0.8535, -0.03517, 0.8608, -0.04858, 0.8312, -0.0117, 0.8608, -0.04858, 0.8535, -0.03517, 0.8312, -0.0117, 0.8586, -0.05616, 0.8608, -0.04858, 0.8312, -0.0117, 0.8529, -0.06161, 0.8586, -0.05616, 0.8312, -0.0117, 0.8452, -0.06347, 0.8529, -0.06161, 0.8452, -0.06347, 0.8312, -0.0117, 0.8299, -0.06309, 0.8622, 0.09002, 0.8604, 0.09661, 0.8604, 0.08343, 0.8556, 0.0786, 0.8604, 0.08343, 0.8604, 0.09661, 0.8556, 0.1014, 0.8556, 0.0786, 0.8604, 0.09661, 0.849, 0.07683, 0.8556, 0.0786, 0.8556, 0.1014, 0.849, 0.1032, 0.849, 0.07683, 0.8556, 0.1014, 0.8353, 0.1034, 0.849, 0.07683, 0.849, 0.1032, 0.8353, 0.07661, 0.849, 0.07683, 0.8353, 0.1034, 0.8295, 0.1034, 0.8353, 0.07661, 0.8353, 0.1034, 0.8295, 0.07661, 0.8353, 0.07661, 0.8295, 0.1034, 0.7508, 0.07003, 0.7409, 0.07985, 0.7472, 0.07626, 0.7508, 0.07003, 0.7338, 0.07985, 0.7409, 0.07985, 0.7508, 0.06285, 0.7338, 0.07985, 0.7508, 0.07003, 0.7508, 0.06285, 0.7275, 0.07626, 0.7338, 0.07985, 0.7472, 0.05663, 0.7275, 0.07626, 0.7508, 0.06285, 0.7472, 0.05663, 0.724, 0.07003, 0.7275, 0.07626, 0.7409, 0.05304, 0.724, 0.07003, 0.7472, 0.05663, 0.7409, 0.05304, 0.724, 0.06285, 0.724, 0.07003, 0.7338, 0.05304, 0.724, 0.06285, 0.7409, 0.05304, 0.724, 0.06285, 0.7338, 0.05304, 0.7275, 0.05663, 0.8294, 0.1447, 0.8294, 0.1507, 0.8333, 0.1447, 0.8333, 0.1507, 0.8333, 0.1447, 0.8294, 0.1507, 0.8333, 0.1507, 0.8294, 0.1507, 0.8333, 0.1567, 0.8294, 0.1567, 0.8333, 0.1567, 0.8294, 0.1507, 0.8333, 0.1567, 0.8294, 0.1567, 0.8333, 0.1627, 0.8294, 0.1627, 0.8333, 0.1627, 0.8294, 0.1567, 0.8294, 0.1627, 0.8294, 0.1686, 0.8333, 0.1627, 0.8333, 0.1686, 0.8333, 0.1627, 0.8294, 0.1686, 0.8294, 0.1686, 0.8294, 0.1746, 0.8333, 0.1686, 0.8333, 0.1746, 0.8333, 0.1686, 0.8294, 0.1746, 0.8333, 0.1746, 0.8294, 0.1746, 0.8333, 0.1806, 0.8294, 0.1806, 0.8333, 0.1806, 0.8294, 0.1746, 0.8333, 0.1806, 0.8294, 0.1806, 0.8333, 0.1866, 0.8294, 0.1866, 0.8333, 0.1866, 0.8294, 0.1806, 0.8294, 0.1866, 0.8294, 0.1926, 0.8333, 0.1866, 0.8333, 0.1926, 0.8333, 0.1866, 0.8294, 0.1926, 0.7484, -0.09545, 0.7963, -0.01467, 0.7505, -0.01353, 0.7963, -0.01467, 0.7484, -0.09545, 0.8038, -0.0169, 0.8038, -0.0169, 0.7484, -0.09545, 0.8093, -0.02263, 0.8093, -0.02263, 0.7484, -0.09545, 0.8111, -0.03031, 0.8111, -0.03031, 0.7484, -0.09545, 0.8032, -0.04334, 0.8089, -0.03789, 0.8111, -0.03031, 0.8032, -0.04334, 0.7472, 0.07626, 0.7409, 0.07985, 0.7508, 0.07003, 0.7409, 0.07985, 0.7338, 0.07985, 0.7508, 0.07003, 0.7508, 0.07003, 0.7338, 0.07985, 0.7508, 0.06285, 0.7338, 0.07985, 0.7275, 0.07626, 0.7508, 0.06285, 0.7508, 0.06285, 0.7275, 0.07626, 0.7472, 0.05663, 0.7275, 0.07626, 0.724, 0.07003, 0.7472, 0.05663, 0.7472, 0.05663, 0.724, 0.07003, 0.7409, 0.05304, 0.724, 0.07003, 0.724, 0.06285, 0.7409, 0.05304, 0.7409, 0.05304, 0.724, 0.06285, 0.7338, 0.05304, 0.7275, 0.05663, 0.7338, 0.05304, 0.724, 0.06285, 0.8604, 0.08343, 0.8604, 0.09661, 0.8622, 0.09002, 0.8604, 0.09661, 0.8604, 0.08343, 0.8556, 0.0786, 0.8604, 0.09661, 0.8556, 0.0786, 0.8556, 0.1014, 0.8556, 0.1014, 0.8556, 0.0786, 0.849, 0.07683, 0.8556, 0.1014, 0.849, 0.07683, 0.849, 0.1032, 0.849, 0.1032, 0.849, 0.07683, 0.8353, 0.1034, 0.8353, 0.1034, 0.849, 0.07683, 0.8353, 0.07661, 0.8353, 0.1034, 0.8353, 0.07661, 0.8295, 0.1034, 0.8295, 0.1034, 0.8353, 0.07661, 0.8295, 0.07661, 0.8608, -0.04858, 0.8535, -0.03517, 0.859, -0.04089, 0.8535, -0.03517, 0.8608, -0.04858, 0.8312, -0.0117, 0.8608, -0.04858, 0.8586, -0.05616, 0.8312, -0.0117, 0.8586, -0.05616, 0.8529, -0.06161, 0.8312, -0.0117, 0.8529, -0.06161, 0.8452, -0.06347, 0.8312, -0.0117, 0.8299, -0.06309, 0.8312, -0.0117, 0.8452, -0.06347, 0.8513, 0.004948, 0.8513, 0.06168, 0.8306, 0.06168, 0.8306, 0.004948, 0.8276, 0.241, 0.8463, 0.241, 0.8463, 0.292, 0.8276, 0.292])
me_fling_support_01_reference.materials.append(mat_railing_underground)
me_fling_support_01_reference.use_remesh_preserve_volume = False
me_fling_support_01_reference.use_remesh_preserve_attributes = False
me_fling_support_01_reference.use_mirror_vertex_groups = False
me_fling_support_01_reference.update()
me_fling_support_01_physics = bpy.data.meshes.new('fling_support_01_physics')
me_fling_support_01_physics.from_pydata([(1.96, -63.23, 29.45), (-1.96, 2e-06, 6.076), (-1.96, -63.23, 29.45), (-1.96, 2e-06, -4.656), (1.96, -70.82, 21.87), (-1.96, -70.82, 21.87), (1.96, 2e-06, 6.076), (1.96, 2e-06, -4.656)], [], [(1, 0, 6), (1, 2, 0), (2, 1, 3), (2, 3, 5), (2, 4, 0), (2, 5, 4), (4, 6, 0), (4, 7, 6), (4, 5, 7), (7, 5, 3), (6, 7, 1), (1, 7, 3)])
me_fling_support_01_physics.polygons.foreach_set('use_smooth', [True] * 12)
_uv = me_fling_support_01_physics.uv_layers.new(name='UVMap')
_uv.uv.foreach_set('vector', [0.0, 0.0, 0.0, 0.0, 0.0, 0.0, 0.0, 0.0, 0.0, 0.0, 0.0, 0.0, 0.0, 0.0, 0.0, 0.0, 0.0, 0.0, 0.0, 0.0, 0.0, 0.0, 0.0, 0.0, 0.0, 0.0, 0.0, 0.0, 0.0, 0.0, 0.0, 0.0, 0.0, 0.0, 0.0, 0.0, 0.0, 0.0, 0.0, 0.0, 0.0, 0.0, 0.0, 0.0, 0.0, 0.0, 0.0, 0.0, 0.0, 0.0, 0.0, 0.0, 0.0, 0.0, 0.0, 0.0, 0.0, 0.0, 0.0, 0.0, 0.0, 0.0, 0.0, 0.0, 0.0, 0.0, 0.0, 0.0, 0.0, 0.0, 0.0, 0.0])
me_fling_support_01_physics.materials.append(mat_phy)
me_fling_support_01_physics.use_remesh_preserve_volume = False
me_fling_support_01_physics.use_remesh_preserve_attributes = False
me_fling_support_01_physics.use_mirror_vertex_groups = False
me_fling_support_01_physics.update()
arm_fling_support_01_qc_skeleton = bpy.data.armatures.new('fling_support_01.qc_skeleton')  # bones are not reproduced

# ---- objects
ob_fling_support_01_qc_skeleton = bpy.data.objects.new('fling_support_01.qc_skeleton', arm_fling_support_01_qc_skeleton)
ob_fling_support_01_reference = bpy.data.objects.new('fling_support_01_reference', me_fling_support_01_reference)
ob_fling_support_01_physics = bpy.data.objects.new('fling_support_01_physics', me_fling_support_01_physics)

# ---- transforms, parenting, visibility, modifiers, constraints
ob_fling_support_01_qc_skeleton.location = (0.0, 0.0, 0.0)
ob_fling_support_01_qc_skeleton.show_in_front = True
ob_fling_support_01_qc_skeleton.lineart.crease_threshold = 0.0
ob_fling_support_01_reference.parent = ob_fling_support_01_qc_skeleton
ob_fling_support_01_reference.location = (0.0, 0.0, 0.0)
ob_fling_support_01_reference.lineart.crease_threshold = 0.0
_vg = ob_fling_support_01_reference.vertex_groups.new(name='static_prop')
_vg.add([0, 1, 2, 3, 4, 5, 6, 7, 8, 9, 10, 11, 12, 13, 14, 15, 16, 17, 18, 19, 20, 21, 22, 23, 24, 25, 26, 27, 28, 29, 30, 31, 32, 33, 34, 35, 36, 37, 38, 39, 40, 41, 42, 43, 44, 45, 46, 47, 48, 49, 50, 51, 52, 53, 54, 55, 56, 57, 58, 59, 60, 61, 62, 63, 64, 65, 66, 67, 68, 69, 70, 71, 72, 73, 74, 75, 76, 77, 78, 79, 80, 81, 82, 83, 84, 85, 86, 87, 88, 89, 90, 91, 92, 93, 94, 95, 96, 97, 98, 99, 100, 101, 102, 103, 104, 105, 106, 107, 108, 109, 110, 111, 112, 113, 114, 115, 116, 117, 118, 119, 120, 121, 122, 123, 124, 125, 126, 127, 128, 129, 130, 131, 132, 133, 134, 135, 136, 137, 138, 139, 140, 141, 142, 143, 144, 145, 146, 147, 148, 149, 150, 151, 152, 153, 154, 155, 156, 157, 158, 159, 160, 161, 162, 163, 164, 165, 166, 167, 168, 169, 170, 171, 172, 173, 174, 175, 176, 177, 178, 179, 180, 181, 182, 183, 184, 185, 186, 187, 188, 189, 190, 191, 192, 193, 194, 195, 196, 197, 198, 199, 200, 201, 202, 203, 204, 205, 206, 207, 208, 209, 210, 211, 212, 213, 214, 215, 216, 217, 218, 219, 220, 221, 222, 223, 224, 225, 226, 227, 228, 229, 230, 231, 232, 233, 234, 235], 1.0, 'REPLACE')
_m = ob_fling_support_01_reference.modifiers.new('Armature', 'ARMATURE')
_m.object = ob_fling_support_01_qc_skeleton
_m = ob_fling_support_01_reference.modifiers.new('EdgeSplit', 'EDGE_SPLIT')
_m.split_angle = 0.5882
ob_fling_support_01_physics.parent = ob_fling_support_01_qc_skeleton
ob_fling_support_01_physics.location = (0.0, 0.0, 0.0)
ob_fling_support_01_physics.hide_viewport = True
ob_fling_support_01_physics.display_type = 'SOLID'
ob_fling_support_01_physics.show_wire = True
ob_fling_support_01_physics.lineart.crease_threshold = 0.0
_vg = ob_fling_support_01_physics.vertex_groups.new(name='static_prop')
_vg.add([0, 1, 2, 3, 4, 5, 6, 7], 1.0, 'REPLACE')
_m = ob_fling_support_01_physics.modifiers.new('Armature', 'ARMATURE')
_m.object = ob_fling_support_01_qc_skeleton

# ---- collection membership
col_collection_1.objects.link(ob_fling_support_01_qc_skeleton)
col_collection_1.objects.link(ob_fling_support_01_reference)
col_collection_11.objects.link(ob_fling_support_01_qc_skeleton)
col_collection_11.objects.link(ob_fling_support_01_physics)

# ---- scene / render settings (as saved in the file)
scene.frame_start = 0; scene.frame_end = 0; scene.frame_set(0)
scene.render.engine = 'BLENDER_EEVEE_NEXT'
scene.render.resolution_percentage = 50
scene.render.dither_intensity = 0.0
scene.cycles.use_denoising = False
scene.cycles.samples = 128
scene.cycles.sampling_pattern = 'TABULATED_SOBOL'
scene.cycles.light_sampling_threshold = 0.0
scene.cycles.use_adaptive_sampling = False
scene.cycles.use_light_tree = False
scene.cycles.blur_glossy = 0.0
scene.cycles.sample_clamp_indirect = 0.0
scene.view_settings.view_transform = 'Standard'
bpy.context.view_layer.update()

# ---- added for rendering (the .blend has no active camera and no usable light): camera, sun
cam_auto = bpy.data.cameras.new('AutoCamera')
cam_auto.lens = 50.0
cam_auto.sensor_width = 36.0
cam_auto.clip_end = 1278.89
ob_auto_camera = bpy.data.objects.new('AutoCamera', cam_auto)
scene.collection.objects.link(ob_auto_camera)
ob_auto_camera.location = (72.8713, -122.856, 70.6965)
ob_auto_camera.rotation_euler = (1.09748, -7.21219e-08, 0.694738)
scene.camera = ob_auto_camera
light_auto_sun = bpy.data.lights.new('AutoSun', 'SUN')
light_auto_sun.energy = 3.0
light_auto_sun.angle = 0.0523599
ob_auto_sun = bpy.data.objects.new('AutoSun', light_auto_sun)
scene.collection.objects.link(ob_auto_sun)
ob_auto_sun.rotation_euler = (0.872665, 0.174533, 0.523599)
bpy.context.view_layer.update()

